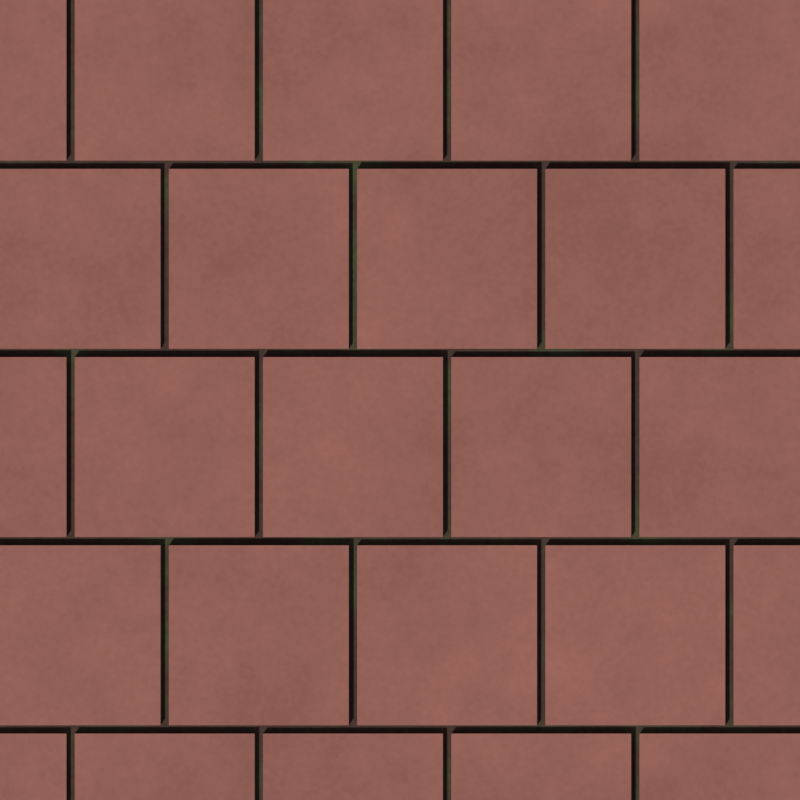 # Source: paved_walkway_tile.blend  (saved by Blender 5.2.45; exported with 4.5.12 LTS)
import bpy
from mathutils import Matrix  # noqa: F401  (used for matrix-valued properties, if any)

bpy.ops.wm.read_factory_settings(use_empty=True)
scene = bpy.context.scene
scene.name = 'paved_walkway_tile'

# ---- collections
col_groundpaving = bpy.data.collections.new('GroundPaving'); scene.collection.children.link(col_groundpaving)
col_renderrig = bpy.data.collections.new('RenderRig'); scene.collection.children.link(col_renderrig)

# ---- materials (node trees are filled in below, after node groups)
mat_concreteslab = bpy.data.materials.new('ConcreteSlab')
mat_jointgrit = bpy.data.materials.new('JointGrit')

# ---- material node trees
mat_concreteslab.use_nodes = True; mat_concreteslab.node_tree.nodes.clear()
_N = mat_concreteslab.node_tree.nodes; _L = mat_concreteslab.node_tree.links
n0 = _N.new('ShaderNodeOutputMaterial'); n0.name = 'Material Output'; n0.location = (0, 0)
n1 = _N.new('ShaderNodeBsdfPrincipled'); n1.name = 'Principled BSDF'; n1.location = (0, 0)
n1.inputs[2].default_value = 0.9
n1.inputs[10].default_value = 0.005
n2 = _N.new('ShaderNodeTexCoord'); n2.name = 'Texture Coordinate'; n2.location = (0, 0)
n3 = _N.new('ShaderNodeSeparateXYZ'); n3.name = 'Separate XYZ'; n3.location = (0, 0)
n4 = _N.new('ShaderNodeMath'); n4.name = 'Math'; n4.location = (0, 0)
n4.operation = 'MULTIPLY'
n4.inputs[1].default_value = 3.142
n5 = _N.new('ShaderNodeMath'); n5.name = 'Math.001'; n5.location = (0, 0)
n5.operation = 'COSINE'
n6 = _N.new('ShaderNodeMath'); n6.name = 'Math.002'; n6.location = (0, 0)
n6.operation = 'MULTIPLY'
n6.inputs[1].default_value = 0.3183
n7 = _N.new('ShaderNodeMath'); n7.name = 'Math.003'; n7.location = (0, 0)
n7.operation = 'SINE'
n8 = _N.new('ShaderNodeMath'); n8.name = 'Math.004'; n8.location = (0, 0)
n8.operation = 'MULTIPLY'
n8.inputs[1].default_value = 0.3183
n9 = _N.new('ShaderNodeMath'); n9.name = 'Math.005'; n9.location = (0, 0)
n9.operation = 'MULTIPLY'
n9.inputs[1].default_value = 3.142
n10 = _N.new('ShaderNodeMath'); n10.name = 'Math.006'; n10.location = (0, 0)
n10.operation = 'COSINE'
n11 = _N.new('ShaderNodeMath'); n11.name = 'Math.007'; n11.location = (0, 0)
n11.operation = 'MULTIPLY'
n11.inputs[1].default_value = 0.3183
n12 = _N.new('ShaderNodeMath'); n12.name = 'Math.008'; n12.location = (0, 0)
n12.operation = 'SINE'
n13 = _N.new('ShaderNodeMath'); n13.name = 'Math.009'; n13.location = (0, 0)
n13.operation = 'MULTIPLY'
n13.inputs[1].default_value = 0.3183
n14 = _N.new('ShaderNodeCombineXYZ'); n14.name = 'Combine XYZ'; n14.location = (0, 0)
n15 = _N.new('ShaderNodeAttribute'); n15.name = 'Attribute'; n15.location = (0, 0)
n15.attribute_name = 'brick_rand'
n16 = _N.new('ShaderNodeRGB'); n16.name = 'Color'; n16.location = (0, 0)
n16.outputs[0].default_value = (0.319, 0.12, 0.095, 1.0)
n17 = _N.new('ShaderNodeMapRange'); n17.name = 'Map Range'; n17.location = (0, 0)
n17.inputs[3].default_value = 0.9
n17.inputs[4].default_value = 1.08
n18 = _N.new('ShaderNodeMix'); n18.name = 'Mix'; n18.location = (0, 0)
n18.data_type = 'RGBA'
n18.blend_type = 'MULTIPLY'
n18.inputs[0].default_value = 1.0
n19 = _N.new('ShaderNodeVectorMath'); n19.name = 'Vector Math'; n19.location = (0, 0)
n19.inputs[1].default_value = (1.37, -2.11, 0.73)
n20 = _N.new('ShaderNodeMath'); n20.name = 'Math.010'; n20.location = (0, 0)
n20.inputs[1].default_value = 3.19
n21 = _N.new('ShaderNodeTexNoise'); n21.name = 'Noise Texture'; n21.location = (0, 0)
n21.width = 160
n21.noise_dimensions = '4D'
n21.inputs[2].default_value = 1.6
n21.inputs[3].default_value = 3.0
n21.inputs[4].default_value = 0.55
n22 = _N.new('ShaderNodeVectorMath'); n22.name = 'Vector Math.001'; n22.location = (0, 0)
n22.inputs[1].default_value = (2.74, -4.22, 1.46)
n23 = _N.new('ShaderNodeMath'); n23.name = 'Math.011'; n23.location = (0, 0)
n23.inputs[1].default_value = 6.38
n24 = _N.new('ShaderNodeTexNoise'); n24.name = 'Noise Texture.001'; n24.location = (0, 0)
n24.width = 160
n24.noise_dimensions = '4D'
n24.inputs[2].default_value = 9.0
n24.inputs[3].default_value = 4.0
n24.inputs[4].default_value = 0.55
n25 = _N.new('ShaderNodeVectorMath'); n25.name = 'Vector Math.002'; n25.location = (0, 0)
n25.inputs[1].default_value = (4.11, -6.33, 2.19)
n26 = _N.new('ShaderNodeMath'); n26.name = 'Math.012'; n26.location = (0, 0)
n26.inputs[1].default_value = 9.57
n27 = _N.new('ShaderNodeTexNoise'); n27.name = 'Noise Texture.002'; n27.location = (0, 0)
n27.width = 160
n27.noise_dimensions = '4D'
n27.inputs[2].default_value = 60.0
n27.inputs[4].default_value = 0.55
n28 = _N.new('ShaderNodeMapRange'); n28.name = 'Map Range.001'; n28.location = (0, 0)
n28.inputs[1].default_value = 0.35
n28.inputs[2].default_value = 0.65
n28.inputs[3].default_value = 0.88
n28.inputs[4].default_value = 1.03
n29 = _N.new('ShaderNodeMix'); n29.name = 'Mix.001'; n29.location = (0, 0)
n29.data_type = 'RGBA'
n29.blend_type = 'MULTIPLY'
n29.inputs[0].default_value = 1.0
n30 = _N.new('ShaderNodeMapRange'); n30.name = 'Map Range.002'; n30.location = (0, 0)
n30.inputs[1].default_value = 0.3
n30.inputs[2].default_value = 0.7
n30.inputs[3].default_value = 0.92
n30.inputs[4].default_value = 1.06
n31 = _N.new('ShaderNodeMix'); n31.name = 'Mix.002'; n31.location = (0, 0)
n31.data_type = 'RGBA'
n31.blend_type = 'MULTIPLY'
n31.inputs[0].default_value = 1.0
n32 = _N.new('ShaderNodeMapRange'); n32.name = 'Map Range.003'; n32.location = (0, 0)
n32.inputs[1].default_value = 0.3
n32.inputs[2].default_value = 0.7
n32.inputs[3].default_value = 0.93
n32.inputs[4].default_value = 1.05
n33 = _N.new('ShaderNodeMix'); n33.name = 'Mix.003'; n33.location = (0, 0)
n33.data_type = 'RGBA'
n33.blend_type = 'MULTIPLY'
n33.inputs[0].default_value = 1.0
n34 = _N.new('ShaderNodeAmbientOcclusion'); n34.name = 'Ambient Occlusion'; n34.location = (0, 0)
n34.samples = 8
n34.inputs[1].default_value = 0.05
n35 = _N.new('ShaderNodeMapRange'); n35.name = 'Map Range.004'; n35.location = (0, 0)
n35.inputs[1].default_value = 0.4
n35.inputs[3].default_value = 0.72
n36 = _N.new('ShaderNodeMix'); n36.name = 'Mix.004'; n36.location = (0, 0)
n36.data_type = 'RGBA'
n36.blend_type = 'MULTIPLY'
n36.inputs[0].default_value = 1.0
n37 = _N.new('ShaderNodeBump'); n37.name = 'Bump'; n37.location = (0, 0)
n37.inputs[0].default_value = 0.25
n37.inputs[1].default_value = 0.004
_L.new(n1.outputs[0], n0.inputs[0])
_L.new(n2.outputs[3], n3.inputs[0])
_L.new(n3.outputs[0], n4.inputs[0])
_L.new(n4.outputs[0], n5.inputs[0])
_L.new(n5.outputs[0], n6.inputs[0])
_L.new(n4.outputs[0], n7.inputs[0])
_L.new(n7.outputs[0], n8.inputs[0])
_L.new(n3.outputs[1], n9.inputs[0])
_L.new(n9.outputs[0], n10.inputs[0])
_L.new(n10.outputs[0], n11.inputs[0])
_L.new(n9.outputs[0], n12.inputs[0])
_L.new(n12.outputs[0], n13.inputs[0])
_L.new(n6.outputs[0], n14.inputs[0])
_L.new(n8.outputs[0], n14.inputs[1])
_L.new(n11.outputs[0], n14.inputs[2])
_L.new(n15.outputs[2], n17.inputs[0])
_L.new(n16.outputs[0], n18.inputs[6])
_L.new(n17.outputs[0], n18.inputs[7])
_L.new(n14.outputs[0], n19.inputs[0])
_L.new(n13.outputs[0], n20.inputs[0])
_L.new(n19.outputs[0], n21.inputs[0])
_L.new(n20.outputs[0], n21.inputs[1])
_L.new(n14.outputs[0], n22.inputs[0])
_L.new(n13.outputs[0], n23.inputs[0])
_L.new(n22.outputs[0], n24.inputs[0])
_L.new(n23.outputs[0], n24.inputs[1])
_L.new(n14.outputs[0], n25.inputs[0])
_L.new(n13.outputs[0], n26.inputs[0])
_L.new(n25.outputs[0], n27.inputs[0])
_L.new(n26.outputs[0], n27.inputs[1])
_L.new(n21.outputs[0], n28.inputs[0])
_L.new(n18.outputs[2], n29.inputs[6])
_L.new(n28.outputs[0], n29.inputs[7])
_L.new(n24.outputs[0], n30.inputs[0])
_L.new(n29.outputs[2], n31.inputs[6])
_L.new(n30.outputs[0], n31.inputs[7])
_L.new(n27.outputs[0], n32.inputs[0])
_L.new(n31.outputs[2], n33.inputs[6])
_L.new(n32.outputs[0], n33.inputs[7])
_L.new(n34.outputs[1], n35.inputs[0])
_L.new(n33.outputs[2], n36.inputs[6])
_L.new(n35.outputs[0], n36.inputs[7])
_L.new(n36.outputs[2], n1.inputs[0])
_L.new(n24.outputs[0], n37.inputs[3])
_L.new(n37.outputs[0], n1.inputs[5])
n0.is_active_output = True
mat_jointgrit.use_nodes = True; mat_jointgrit.node_tree.nodes.clear()
_N = mat_jointgrit.node_tree.nodes; _L = mat_jointgrit.node_tree.links
n0 = _N.new('ShaderNodeOutputMaterial'); n0.name = 'Material Output'; n0.location = (0, 0)
n1 = _N.new('ShaderNodeBsdfPrincipled'); n1.name = 'Principled BSDF'; n1.location = (0, 0)
n1.inputs[2].default_value = 0.97
n1.inputs[10].default_value = 0.005
n2 = _N.new('ShaderNodeTexCoord'); n2.name = 'Texture Coordinate'; n2.location = (0, 0)
n3 = _N.new('ShaderNodeSeparateXYZ'); n3.name = 'Separate XYZ'; n3.location = (0, 0)
n4 = _N.new('ShaderNodeMath'); n4.name = 'Math'; n4.location = (0, 0)
n4.operation = 'MULTIPLY'
n4.inputs[1].default_value = 3.142
n5 = _N.new('ShaderNodeMath'); n5.name = 'Math.001'; n5.location = (0, 0)
n5.operation = 'COSINE'
n6 = _N.new('ShaderNodeMath'); n6.name = 'Math.002'; n6.location = (0, 0)
n6.operation = 'MULTIPLY'
n6.inputs[1].default_value = 0.3183
n7 = _N.new('ShaderNodeMath'); n7.name = 'Math.003'; n7.location = (0, 0)
n7.operation = 'SINE'
n8 = _N.new('ShaderNodeMath'); n8.name = 'Math.004'; n8.location = (0, 0)
n8.operation = 'MULTIPLY'
n8.inputs[1].default_value = 0.3183
n9 = _N.new('ShaderNodeMath'); n9.name = 'Math.005'; n9.location = (0, 0)
n9.operation = 'MULTIPLY'
n9.inputs[1].default_value = 3.142
n10 = _N.new('ShaderNodeMath'); n10.name = 'Math.006'; n10.location = (0, 0)
n10.operation = 'COSINE'
n11 = _N.new('ShaderNodeMath'); n11.name = 'Math.007'; n11.location = (0, 0)
n11.operation = 'MULTIPLY'
n11.inputs[1].default_value = 0.3183
n12 = _N.new('ShaderNodeMath'); n12.name = 'Math.008'; n12.location = (0, 0)
n12.operation = 'SINE'
n13 = _N.new('ShaderNodeMath'); n13.name = 'Math.009'; n13.location = (0, 0)
n13.operation = 'MULTIPLY'
n13.inputs[1].default_value = 0.3183
n14 = _N.new('ShaderNodeCombineXYZ'); n14.name = 'Combine XYZ'; n14.location = (0, 0)
n15 = _N.new('ShaderNodeVectorMath'); n15.name = 'Vector Math'; n15.location = (0, 0)
n15.inputs[1].default_value = (5.48, -8.44, 2.92)
n16 = _N.new('ShaderNodeMath'); n16.name = 'Math.010'; n16.location = (0, 0)
n16.inputs[1].default_value = 12.76
n17 = _N.new('ShaderNodeTexNoise'); n17.name = 'Noise Texture'; n17.location = (0, 0)
n17.width = 160
n17.noise_dimensions = '4D'
n17.inputs[2].default_value = 4.0
n17.inputs[3].default_value = 3.0
n17.inputs[4].default_value = 0.55
n18 = _N.new('ShaderNodeMapRange'); n18.name = 'Map Range'; n18.location = (0, 0)
n18.inputs[1].default_value = 0.5
n18.inputs[2].default_value = 0.65
n18.inputs[4].default_value = 0.8
n19 = _N.new('ShaderNodeRGB'); n19.name = 'Color'; n19.location = (0, 0)
n19.outputs[0].default_value = (0.051, 0.027, 0.019, 1.0)
n20 = _N.new('ShaderNodeMix'); n20.name = 'Mix'; n20.location = (0, 0)
n20.data_type = 'RGBA'
n20.inputs[7].default_value = (0.05, 0.07, 0.025, 1.0)
n21 = _N.new('ShaderNodeVectorMath'); n21.name = 'Vector Math.001'; n21.location = (0, 0)
n21.inputs[1].default_value = (6.85, -10.55, 3.65)
n22 = _N.new('ShaderNodeMath'); n22.name = 'Math.011'; n22.location = (0, 0)
n22.inputs[1].default_value = 15.95
n23 = _N.new('ShaderNodeTexNoise'); n23.name = 'Noise Texture.001'; n23.location = (0, 0)
n23.width = 160
n23.noise_dimensions = '4D'
n23.inputs[2].default_value = 80.0
n23.inputs[3].default_value = 4.0
n23.inputs[4].default_value = 0.55
n24 = _N.new('ShaderNodeMapRange'); n24.name = 'Map Range.001'; n24.location = (0, 0)
n24.inputs[1].default_value = 0.3
n24.inputs[2].default_value = 0.7
n24.inputs[3].default_value = 0.75
n24.inputs[4].default_value = 1.15
n25 = _N.new('ShaderNodeMix'); n25.name = 'Mix.001'; n25.location = (0, 0)
n25.data_type = 'RGBA'
n25.blend_type = 'MULTIPLY'
n25.inputs[0].default_value = 1.0
_L.new(n1.outputs[0], n0.inputs[0])
_L.new(n2.outputs[3], n3.inputs[0])
_L.new(n3.outputs[0], n4.inputs[0])
_L.new(n4.outputs[0], n5.inputs[0])
_L.new(n5.outputs[0], n6.inputs[0])
_L.new(n4.outputs[0], n7.inputs[0])
_L.new(n7.outputs[0], n8.inputs[0])
_L.new(n3.outputs[1], n9.inputs[0])
_L.new(n9.outputs[0], n10.inputs[0])
_L.new(n10.outputs[0], n11.inputs[0])
_L.new(n9.outputs[0], n12.inputs[0])
_L.new(n12.outputs[0], n13.inputs[0])
_L.new(n6.outputs[0], n14.inputs[0])
_L.new(n8.outputs[0], n14.inputs[1])
_L.new(n11.outputs[0], n14.inputs[2])
_L.new(n14.outputs[0], n15.inputs[0])
_L.new(n13.outputs[0], n16.inputs[0])
_L.new(n15.outputs[0], n17.inputs[0])
_L.new(n16.outputs[0], n17.inputs[1])
_L.new(n17.outputs[0], n18.inputs[0])
_L.new(n19.outputs[0], n20.inputs[6])
_L.new(n18.outputs[0], n20.inputs[0])
_L.new(n14.outputs[0], n21.inputs[0])
_L.new(n13.outputs[0], n22.inputs[0])
_L.new(n21.outputs[0], n23.inputs[0])
_L.new(n22.outputs[0], n23.inputs[1])
_L.new(n23.outputs[0], n24.inputs[0])
_L.new(n20.outputs[2], n25.inputs[6])
_L.new(n24.outputs[0], n25.inputs[7])
_L.new(n25.outputs[2], n1.inputs[0])
n0.is_active_output = True

# ---- world
world_noworldlight = bpy.data.worlds.new('NoWorldLight'); scene.world = world_noworldlight
world_noworldlight.use_nodes = True; world_noworldlight.node_tree.nodes.clear()
_N = world_noworldlight.node_tree.nodes; _L = world_noworldlight.node_tree.links
n0 = _N.new('ShaderNodeBackground'); n0.name = 'Background'; n0.location = (-200, 100)
n0.inputs[0].default_value = (0.05, 0.05, 0.05, 1.0)
n0.inputs[1].default_value = 0.0
n1 = _N.new('ShaderNodeOutputWorld'); n1.name = 'World Output'; n1.location = (200, 100)
_L.new(n0.outputs[0], n1.inputs[0])
n1.is_active_output = True

# ---- cameras
cam_groundcamera = bpy.data.cameras.new('GroundCamera')
cam_groundcamera.type = 'ORTHO'
cam_groundcamera.sensor_fit = 'HORIZONTAL'
cam_groundcamera.clip_end = 40.05
cam_groundcamera.ortho_scale = 2.125

# ---- lights
light_keysun = bpy.data.lights.new('KeySun', 'SUN')
light_keysun.color = (1.0, 0.96, 0.9)
light_keysun.angle = 0.05236
light_keysun.energy = 3.2
light_skyfill = bpy.data.lights.new('SkyFill', 'SUN')
light_skyfill.color = (0.75, 0.85, 1.0)
light_skyfill.angle = 1.571
light_skyfill.energy = 0.8
light_groundbounce = bpy.data.lights.new('GroundBounce', 'SUN')
light_groundbounce.color = (1.0, 0.8, 0.65)
light_groundbounce.angle = 1.571
light_groundbounce.energy = 0.35

# ---- meshes
me_pavingslabsmesh = bpy.data.meshes.new('PavingSlabsMesh')
me_pavingslabsmesh.from_pydata([(-1.114, -0.864, 0.0), (-0.636, -0.864, 0.0), (-0.636, -0.386, 0.0), (-1.114, -0.386, 0.0), (-1.114, -0.864, 0.05088), (-0.636, -0.864, 0.05088), (-0.636, -0.386, 0.05088), (-1.114, -0.386, 0.05088), (-0.614, -0.864, 0.0), (-0.136, -0.864, 0.0), (-0.136, -0.386, 0.0), (-0.614, -0.386, 0.0), (-0.614, -0.864, 0.05303), (-0.136, -0.864, 0.05303), (-0.136, -0.386, 0.05303), (-0.614, -0.386, 0.05303), (-0.114, -0.864, 0.0), (0.364, -0.864, 0.0), (0.364, -0.386, 0.0), (-0.114, -0.386, 0.0), (-0.114, -0.864, 0.04862), (0.364, -0.864, 0.04862), (0.364, -0.386, 0.04862), (-0.114, -0.386, 0.04862), (0.386, -0.864, 0.0), (0.864, -0.864, 0.0), (0.864, -0.386, 0.0), (0.386, -0.386, 0.0), (0.386, -0.864, 0.04932), (0.864, -0.864, 0.04932), (0.864, -0.386, 0.04932), (0.386, -0.386, 0.04932), (-0.864, -0.364, 0.0), (-0.386, -0.364, 0.0), (-0.386, 0.114, 0.0), (-0.864, 0.114, 0.0), (-0.864, -0.364, 0.05075), (-0.386, -0.364, 0.05075), (-0.386, 0.114, 0.05075), (-0.864, 0.114, 0.05075), (-0.364, -0.364, 0.0), (0.114, -0.364, 0.0), (0.114, 0.114, 0.0), (-0.364, 0.114, 0.0), (-0.364, -0.364, 0.05306), (0.114, -0.364, 0.05306), (0.114, 0.114, 0.05306), (-0.364, 0.114, 0.05306), (0.136, -0.364, 0.0), (0.614, -0.364, 0.0), (0.614, 0.114, 0.0), (0.136, 0.114, 0.0), (0.136, -0.364, 0.04659), (0.614, -0.364, 0.04659), (0.614, 0.114, 0.04659), (0.136, 0.114, 0.04659), (0.636, -0.364, 0.0), (1.114, -0.364, 0.0), (1.114, 0.114, 0.0), (0.636, 0.114, 0.0), (0.636, -0.364, 0.05181), (1.114, -0.364, 0.05181), (1.114, 0.114, 0.05181), (0.636, 0.114, 0.05181), (-1.114, 0.136, 0.0), (-0.636, 0.136, 0.0), (-0.636, 0.614, 0.0), (-1.114, 0.614, 0.0), (-1.114, 0.136, 0.04684), (-0.636, 0.136, 0.04684), (-0.636, 0.614, 0.04684), (-1.114, 0.614, 0.04684), (-0.614, 0.136, 0.0), (-0.136, 0.136, 0.0), (-0.136, 0.614, 0.0), (-0.614, 0.614, 0.0), (-0.614, 0.136, 0.04703), (-0.136, 0.136, 0.04703), (-0.136, 0.614, 0.04703), (-0.614, 0.614, 0.04703), (-0.114, 0.136, 0.0), (0.364, 0.136, 0.0), (0.364, 0.614, 0.0), (-0.114, 0.614, 0.0), (-0.114, 0.136, 0.05182), (0.364, 0.136, 0.05182), (0.364, 0.614, 0.05182), (-0.114, 0.614, 0.05182), (0.386, 0.136, 0.0), (0.864, 0.136, 0.0), (0.864, 0.614, 0.0), (0.386, 0.614, 0.0), (0.386, 0.136, 0.05138), (0.864, 0.136, 0.05138), (0.864, 0.614, 0.05138), (0.386, 0.614, 0.05138), (-0.864, 0.636, 0.0), (-0.386, 0.636, 0.0), (-0.386, 1.114, 0.0), (-0.864, 1.114, 0.0), (-0.864, 0.636, 0.05069), (-0.386, 0.636, 0.05069), (-0.386, 1.114, 0.05069), (-0.864, 1.114, 0.05069), (-0.364, 0.636, 0.0), (0.114, 0.636, 0.0), (0.114, 1.114, 0.0), (-0.364, 1.114, 0.0), (-0.364, 0.636, 0.0486), (0.114, 0.636, 0.0486), (0.114, 1.114, 0.0486), (-0.364, 1.114, 0.0486), (0.136, 0.636, 0.0), (0.614, 0.636, 0.0), (0.614, 1.114, 0.0), (0.136, 1.114, 0.0), (0.136, 0.636, 0.05138), (0.614, 0.636, 0.05138), (0.614, 1.114, 0.05138), (0.136, 1.114, 0.05138), (0.636, 0.636, 0.0), (1.114, 0.636, 0.0), (1.114, 1.114, 0.0), (0.636, 1.114, 0.0), (0.636, 0.636, 0.04976), (1.114, 0.636, 0.04976), (1.114, 1.114, 0.04976), (0.636, 1.114, 0.04976)], [], [(0, 3, 2, 1), (4, 5, 6, 7), (0, 1, 5, 4), (2, 3, 7, 6), (1, 2, 6, 5), (3, 0, 4, 7), (8, 11, 10, 9), (12, 13, 14, 15), (8, 9, 13, 12), (10, 11, 15, 14), (9, 10, 14, 13), (11, 8, 12, 15), (16, 19, 18, 17), (20, 21, 22, 23), (16, 17, 21, 20), (18, 19, 23, 22), (17, 18, 22, 21), (19, 16, 20, 23), (24, 27, 26, 25), (28, 29, 30, 31), (24, 25, 29, 28), (26, 27, 31, 30), (25, 26, 30, 29), (27, 24, 28, 31), (32, 35, 34, 33), (36, 37, 38, 39), (32, 33, 37, 36), (34, 35, 39, 38), (33, 34, 38, 37), (35, 32, 36, 39), (40, 43, 42, 41), (44, 45, 46, 47), (40, 41, 45, 44), (42, 43, 47, 46), (41, 42, 46, 45), (43, 40, 44, 47), (48, 51, 50, 49), (52, 53, 54, 55), (48, 49, 53, 52), (50, 51, 55, 54), (49, 50, 54, 53), (51, 48, 52, 55), (56, 59, 58, 57), (60, 61, 62, 63), (56, 57, 61, 60), (58, 59, 63, 62), (57, 58, 62, 61), (59, 56, 60, 63), (64, 67, 66, 65), (68, 69, 70, 71), (64, 65, 69, 68), (66, 67, 71, 70), (65, 66, 70, 69), (67, 64, 68, 71), (72, 75, 74, 73), (76, 77, 78, 79), (72, 73, 77, 76), (74, 75, 79, 78), (73, 74, 78, 77), (75, 72, 76, 79), (80, 83, 82, 81), (84, 85, 86, 87), (80, 81, 85, 84), (82, 83, 87, 86), (81, 82, 86, 85), (83, 80, 84, 87), (88, 91, 90, 89), (92, 93, 94, 95), (88, 89, 93, 92), (90, 91, 95, 94), (89, 90, 94, 93), (91, 88, 92, 95), (96, 99, 98, 97), (100, 101, 102, 103), (96, 97, 101, 100), (98, 99, 103, 102), (97, 98, 102, 101), (99, 96, 100, 103), (104, 107, 106, 105), (108, 109, 110, 111), (104, 105, 109, 108), (106, 107, 111, 110), (105, 106, 110, 109), (107, 104, 108, 111), (112, 115, 114, 113), (116, 117, 118, 119), (112, 113, 117, 116), (114, 115, 119, 118), (113, 114, 118, 117), (115, 112, 116, 119), (120, 123, 122, 121), (124, 125, 126, 127), (120, 121, 125, 124), (122, 123, 127, 126), (121, 122, 126, 125), (123, 120, 124, 127)])
me_pavingslabsmesh.materials.append(mat_concreteslab)
me_pavingslabsmesh.update()
me_jointbedmesh = bpy.data.meshes.new('JointBedMesh')
me_jointbedmesh.from_pydata([(-1.0, -1.0, 0.02), (1.0, -1.0, 0.02), (1.0, 1.0, 0.02), (-1.0, 1.0, 0.02)], [], [(0, 1, 2, 3)])
me_jointbedmesh.materials.append(mat_jointgrit)
me_jointbedmesh.update()

# ---- objects
ob_pavingslabs = bpy.data.objects.new('PavingSlabs', me_pavingslabsmesh)
ob_jointbed = bpy.data.objects.new('JointBed', me_jointbedmesh)
ob_pavingslabs_tile_1_1 = bpy.data.objects.new('PavingSlabs_Tile-1-1', me_pavingslabsmesh)
ob_pavingslabs_tile_1_0 = bpy.data.objects.new('PavingSlabs_Tile-1+0', me_pavingslabsmesh)
ob_pavingslabs_tile_1_1_1 = bpy.data.objects.new('PavingSlabs_Tile-1+1', me_pavingslabsmesh)
ob_pavingslabs_tile_0_1 = bpy.data.objects.new('PavingSlabs_Tile+0-1', me_pavingslabsmesh)
ob_pavingslabs_tile_0_1_1 = bpy.data.objects.new('PavingSlabs_Tile+0+1', me_pavingslabsmesh)
ob_pavingslabs_tile_1_1_2 = bpy.data.objects.new('PavingSlabs_Tile+1-1', me_pavingslabsmesh)
ob_pavingslabs_tile_1_0_1 = bpy.data.objects.new('PavingSlabs_Tile+1+0', me_pavingslabsmesh)
ob_pavingslabs_tile_1_1_3 = bpy.data.objects.new('PavingSlabs_Tile+1+1', me_pavingslabsmesh)
ob_jointbed_tile_1_1 = bpy.data.objects.new('JointBed_Tile-1-1', me_jointbedmesh)
ob_jointbed_tile_1_0 = bpy.data.objects.new('JointBed_Tile-1+0', me_jointbedmesh)
ob_jointbed_tile_1_1_1 = bpy.data.objects.new('JointBed_Tile-1+1', me_jointbedmesh)
ob_jointbed_tile_0_1 = bpy.data.objects.new('JointBed_Tile+0-1', me_jointbedmesh)
ob_jointbed_tile_0_1_1 = bpy.data.objects.new('JointBed_Tile+0+1', me_jointbedmesh)
ob_jointbed_tile_1_1_2 = bpy.data.objects.new('JointBed_Tile+1-1', me_jointbedmesh)
ob_jointbed_tile_1_0_1 = bpy.data.objects.new('JointBed_Tile+1+0', me_jointbedmesh)
ob_jointbed_tile_1_1_3 = bpy.data.objects.new('JointBed_Tile+1+1', me_jointbedmesh)
ob_keysun = bpy.data.objects.new('KeySun', light_keysun)
ob_skyfill = bpy.data.objects.new('SkyFill', light_skyfill)
ob_groundbounce = bpy.data.objects.new('GroundBounce', light_groundbounce)
ob_groundcamera = bpy.data.objects.new('GroundCamera', cam_groundcamera)

# ---- transforms, parenting, visibility, modifiers, constraints
ob_pavingslabs.location = (0.0, 0.0, 0.0)
_m = ob_pavingslabs.modifiers.new('SlabBevel', 'BEVEL')
_m.width = 0.008
_m.width_pct = 0.008
_m.segments = 2
_m.limit_method = 'WEIGHT'
_m.harden_normals = True
ob_jointbed.location = (0.0, 0.0, 0.0)
ob_pavingslabs_tile_1_1.location = (-2.0, -2.0, 0.0)
_m = ob_pavingslabs_tile_1_1.modifiers.new('SlabBevel', 'BEVEL')
_m.width = 0.008
_m.width_pct = 0.008
_m.segments = 2
_m.limit_method = 'WEIGHT'
_m.harden_normals = True
ob_pavingslabs_tile_1_0.location = (-2.0, 0.0, 0.0)
_m = ob_pavingslabs_tile_1_0.modifiers.new('SlabBevel', 'BEVEL')
_m.width = 0.008
_m.width_pct = 0.008
_m.segments = 2
_m.limit_method = 'WEIGHT'
_m.harden_normals = True
ob_pavingslabs_tile_1_1_1.location = (-2.0, 2.0, 0.0)
_m = ob_pavingslabs_tile_1_1_1.modifiers.new('SlabBevel', 'BEVEL')
_m.width = 0.008
_m.width_pct = 0.008
_m.segments = 2
_m.limit_method = 'WEIGHT'
_m.harden_normals = True
ob_pavingslabs_tile_0_1.location = (0.0, -2.0, 0.0)
_m = ob_pavingslabs_tile_0_1.modifiers.new('SlabBevel', 'BEVEL')
_m.width = 0.008
_m.width_pct = 0.008
_m.segments = 2
_m.limit_method = 'WEIGHT'
_m.harden_normals = True
ob_pavingslabs_tile_0_1_1.location = (0.0, 2.0, 0.0)
_m = ob_pavingslabs_tile_0_1_1.modifiers.new('SlabBevel', 'BEVEL')
_m.width = 0.008
_m.width_pct = 0.008
_m.segments = 2
_m.limit_method = 'WEIGHT'
_m.harden_normals = True
ob_pavingslabs_tile_1_1_2.location = (2.0, -2.0, 0.0)
_m = ob_pavingslabs_tile_1_1_2.modifiers.new('SlabBevel', 'BEVEL')
_m.width = 0.008
_m.width_pct = 0.008
_m.segments = 2
_m.limit_method = 'WEIGHT'
_m.harden_normals = True
ob_pavingslabs_tile_1_0_1.location = (2.0, 0.0, 0.0)
_m = ob_pavingslabs_tile_1_0_1.modifiers.new('SlabBevel', 'BEVEL')
_m.width = 0.008
_m.width_pct = 0.008
_m.segments = 2
_m.limit_method = 'WEIGHT'
_m.harden_normals = True
ob_pavingslabs_tile_1_1_3.location = (2.0, 2.0, 0.0)
_m = ob_pavingslabs_tile_1_1_3.modifiers.new('SlabBevel', 'BEVEL')
_m.width = 0.008
_m.width_pct = 0.008
_m.segments = 2
_m.limit_method = 'WEIGHT'
_m.harden_normals = True
ob_jointbed_tile_1_1.location = (-2.0, -2.0, 0.0)
ob_jointbed_tile_1_0.location = (-2.0, 0.0, 0.0)
ob_jointbed_tile_1_1_1.location = (-2.0, 2.0, 0.0)
ob_jointbed_tile_0_1.location = (0.0, -2.0, 0.0)
ob_jointbed_tile_0_1_1.location = (0.0, 2.0, 0.0)
ob_jointbed_tile_1_1_2.location = (2.0, -2.0, 0.0)
ob_jointbed_tile_1_0_1.location = (2.0, 0.0, 0.0)
ob_jointbed_tile_1_1_3.location = (2.0, 2.0, 0.0)
ob_keysun.location = (0.0, 0.0, 0.0)
ob_keysun.rotation_euler = (0.6109, 2.598e-08, -0.6109)
ob_skyfill.location = (0.0, 0.0, 0.0)
ob_skyfill.rotation_euler = (0.3491, 9.749e-09, 0.3491)
ob_groundbounce.location = (0.0, 0.0, 0.0)
ob_groundbounce.rotation_euler = (2.007, -3.907e-09, 0.1745)
ob_groundcamera.location = (0.0, 0.0, 20.05)

# ---- collection membership
col_groundpaving.objects.link(ob_pavingslabs)
col_groundpaving.objects.link(ob_jointbed)
col_groundpaving.objects.link(ob_pavingslabs_tile_1_1)
col_groundpaving.objects.link(ob_pavingslabs_tile_1_0)
col_groundpaving.objects.link(ob_pavingslabs_tile_1_1_1)
col_groundpaving.objects.link(ob_pavingslabs_tile_0_1)
col_groundpaving.objects.link(ob_pavingslabs_tile_0_1_1)
col_groundpaving.objects.link(ob_pavingslabs_tile_1_1_2)
col_groundpaving.objects.link(ob_pavingslabs_tile_1_0_1)
col_groundpaving.objects.link(ob_pavingslabs_tile_1_1_3)
col_groundpaving.objects.link(ob_jointbed_tile_1_1)
col_groundpaving.objects.link(ob_jointbed_tile_1_0)
col_groundpaving.objects.link(ob_jointbed_tile_1_1_1)
col_groundpaving.objects.link(ob_jointbed_tile_0_1)
col_groundpaving.objects.link(ob_jointbed_tile_0_1_1)
col_groundpaving.objects.link(ob_jointbed_tile_1_1_2)
col_groundpaving.objects.link(ob_jointbed_tile_1_0_1)
col_groundpaving.objects.link(ob_jointbed_tile_1_1_3)
col_renderrig.objects.link(ob_keysun)
col_renderrig.objects.link(ob_skyfill)
col_renderrig.objects.link(ob_groundbounce)
col_renderrig.objects.link(ob_groundcamera)

# ---- scene / render settings (as saved in the file)
scene.camera = ob_groundcamera
scene.frame_start = 1; scene.frame_end = 250; scene.frame_set(1)
scene.render.engine = 'CYCLES'
scene.render.resolution_x = 272
scene.render.resolution_y = 272
scene.render.film_transparent = True
scene.render.bake_bias = 0.0
scene.render.bake_samples = 0
scene.render.compositor_device = 'GPU'
scene.cycles.use_denoising = False
scene.cycles.samples = 256
scene.cycles.max_bounces = 6
scene.eevee.use_volume_custom_range = False
scene.eevee.fast_gi_thickness_near = 0.1
scene.eevee.fast_gi_thickness_far = 0.0
scene.eevee.ray_tracing_options.screen_trace_thickness = 0.1
scene.view_settings.view_transform = 'Standard'
bpy.context.view_layer.update()
